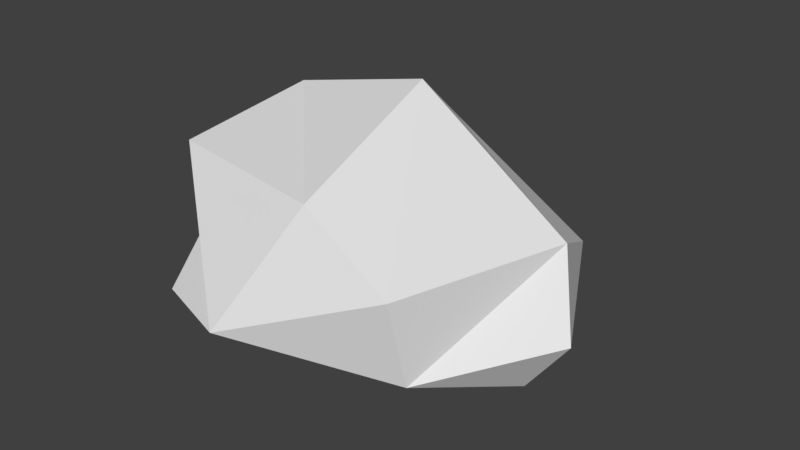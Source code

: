 # Source: rock_2.blend  (saved by Blender 2.78.0; exported with 4.5.12 LTS)
import bpy
from mathutils import Matrix  # noqa: F401  (used for matrix-valued properties, if any)

bpy.ops.wm.read_factory_settings(use_empty=True)
scene = bpy.context.scene
scene.name = 'Scene'

# ---- collections
col_collection_1 = bpy.data.collections.new('Collection 1'); scene.collection.children.link(col_collection_1)

# ---- world
world_world = bpy.data.worlds.new('World'); scene.world = world_world
world_world.color = (0.05088, 0.05088, 0.05088)
world_world.use_sun_shadow = False
world_world.sun_shadow_jitter_overblur = 0.0
world_world.cycles.sampling_method = 'MANUAL'

# ---- meshes
me_icosphere = bpy.data.meshes.new('Icosphere')
me_icosphere.from_pydata([(0.5324, -0.1322, -0.7645), (1.035, -0.9334, -0.3324), (-0.3324, -1.066, -0.2978), (0.2777, 0.8834, -0.5361), (1.245, -0.3321, -0.5547), (0.1165, -0.7079, -0.6722), (-0.6918, -0.2197, -0.3913), (-0.2675, -0.1872, -0.6391), (1.461, -0.3153, -0.2644), (0.1966, -1.285, -0.2257), (1.016, -1.036, 0.124), (-0.6917, -0.4033, -0.1261), (-0.6753, 0.1972, -0.0442), (0.9045, 0.7043, -0.3364), (-0.1222, 0.8927, -0.1761), (0.08877, 0.6524, 0.1948), (1.304, -0.1473, 0.135), (0.5055, -0.9739, 0.3862), (0.3757, -0.01791, 0.6519), (-0.3856, -0.8349, 0.3971), (-0.341, -0.09839, 0.5031)], [], [(15, 18, 16, 13), (0, 5, 7), (1, 4, 8), (9, 19, 11, 2), (4, 3, 13), (11, 19, 20, 12), (10, 16, 18, 17), (6, 11, 12), (4, 13, 8), (20, 19, 17, 18), (18, 15, 20), (1, 8, 16, 10), (14, 12, 20, 15), (8, 13, 16), (9, 17, 19), (13, 14, 15), (13, 3, 14), (6, 2, 11), (9, 10, 17), (9, 1, 10), (0, 3, 4), (0, 7, 3), (7, 6, 3), (12, 14, 3, 6), (5, 9, 2), (5, 1, 9), (5, 2, 6, 7), (5, 0, 4, 1)])
_uv = me_icosphere.uv_layers.new(name='UVMap')
_uv.uv.foreach_set('vector', [0.1172, 0.8037, 0.1172, 0.8037, 0.1172, 0.8037, 0.1172, 0.8037, 0.1172, 0.8037, 0.1172, 0.8037, 0.1172, 0.8037, 0.1172, 0.8037, 0.1172, 0.8037, 0.1172, 0.8037, 0.1172, 0.8037, 0.1172, 0.8037, 0.1172, 0.8037, 0.1172, 0.8037, 0.1172, 0.8037, 0.1172, 0.8037, 0.1172, 0.8037, 0.1172, 0.8037, 0.1172, 0.8037, 0.1172, 0.8037, 0.1172, 0.8037, 0.1172, 0.8037, 0.1172, 0.8037, 0.1172, 0.8037, 0.1172, 0.8037, 0.1172, 0.8037, 0.1172, 0.8037, 0.1172, 0.8037, 0.1172, 0.8037, 0.1172, 0.8037, 0.1172, 0.8037, 0.1172, 0.8037, 0.1172, 0.8037, 0.1172, 0.8037, 0.1172, 0.8037, 0.1172, 0.8037, 0.1172, 0.8037, 0.1172, 0.8037, 0.1172, 0.8037, 0.1172, 0.8037, 0.1172, 0.8037, 0.1172, 0.8037, 0.1172, 0.8037, 0.1172, 0.8037, 0.1172, 0.8037, 0.1172, 0.8037, 0.1172, 0.8037, 0.1172, 0.8037, 0.1172, 0.8037, 0.1172, 0.8037, 0.1172, 0.8037, 0.1172, 0.8037, 0.1172, 0.8037, 0.1172, 0.8037, 0.1172, 0.8037, 0.1172, 0.8037, 0.1172, 0.8037, 0.1172, 0.8037, 0.1172, 0.8037, 0.1172, 0.8037, 0.1172, 0.8037, 0.1172, 0.8037, 0.1172, 0.8037, 0.1172, 0.8037, 0.1172, 0.8037, 0.1172, 0.8037, 0.1172, 0.8037, 0.1172, 0.8037, 0.1172, 0.8037, 0.1172, 0.8037, 0.1172, 0.8037, 0.1172, 0.8037, 0.1172, 0.8037, 0.1172, 0.8037, 0.1172, 0.8037, 0.1172, 0.8037, 0.1172, 0.8037, 0.1172, 0.8037, 0.1172, 0.8037, 0.1172, 0.8037, 0.1172, 0.8037, 0.1172, 0.8037, 0.1172, 0.8037, 0.1172, 0.8037, 0.1172, 0.8037, 0.1172, 0.8037, 0.1172, 0.8037, 0.1172, 0.8037, 0.1172, 0.8037, 0.1172, 0.8037, 0.1172, 0.8037, 0.1172, 0.8037, 0.1172, 0.8037, 0.1172, 0.8037])
me_icosphere.use_remesh_preserve_volume = False
me_icosphere.use_remesh_preserve_attributes = False
me_icosphere.use_mirror_vertex_groups = False
me_icosphere.update()

# ---- objects
ob_icosphere = bpy.data.objects.new('Icosphere', me_icosphere)

# ---- transforms, parenting, visibility, modifiers, constraints
ob_icosphere.location = (0.0, 0.0, 0.0)
ob_icosphere.lineart.crease_threshold = 0.0

# ---- collection membership
col_collection_1.objects.link(ob_icosphere)

# ---- scene / render settings (as saved in the file)
scene.frame_start = 1; scene.frame_end = 250; scene.frame_set(1)
scene.render.engine = 'BLENDER_EEVEE_NEXT'
scene.render.resolution_percentage = 50
scene.render.dither_intensity = 0.0
scene.cycles.use_denoising = False
scene.cycles.samples = 128
scene.cycles.sampling_pattern = 'TABULATED_SOBOL'
scene.cycles.light_sampling_threshold = 0.0
scene.cycles.use_adaptive_sampling = False
scene.cycles.use_light_tree = False
scene.cycles.blur_glossy = 0.0
scene.cycles.sample_clamp_indirect = 0.0
scene.view_settings.view_transform = 'Standard'
bpy.context.view_layer.update()

# ---- added for rendering (the .blend has no active camera and no usable light): camera, sun
cam_auto = bpy.data.cameras.new('AutoCamera')
cam_auto.lens = 50.0
cam_auto.sensor_width = 36.0
cam_auto.clip_end = 1000.0
ob_auto_camera = bpy.data.objects.new('AutoCamera', cam_auto)
scene.collection.objects.link(ob_auto_camera)
ob_auto_camera.location = (3.50587, -3.9416, 2.44076)
ob_auto_camera.rotation_euler = (1.09748, -7.21219e-08, 0.694738)
scene.camera = ob_auto_camera
light_auto_sun = bpy.data.lights.new('AutoSun', 'SUN')
light_auto_sun.energy = 3.0
light_auto_sun.angle = 0.0523599
ob_auto_sun = bpy.data.objects.new('AutoSun', light_auto_sun)
scene.collection.objects.link(ob_auto_sun)
ob_auto_sun.rotation_euler = (0.872665, 0.174533, 0.523599)
bpy.context.view_layer.update()
